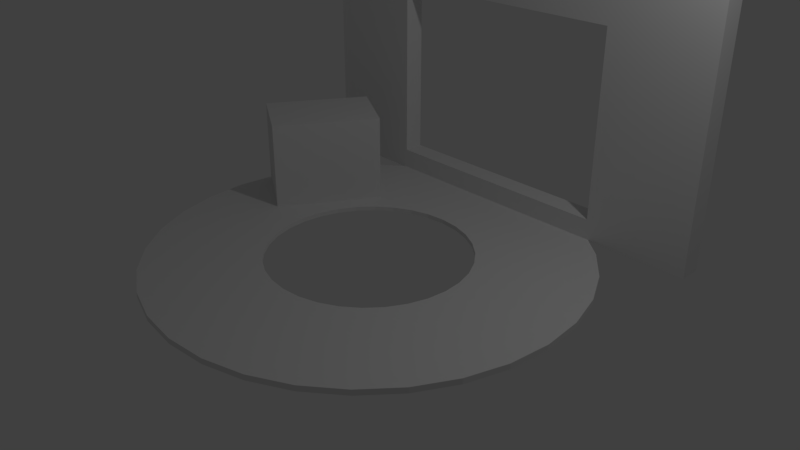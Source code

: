 # Source: Working_Area.blend  (saved by Blender 2.79.0; exported with 4.5.12 LTS)
import bpy
from mathutils import Matrix  # noqa: F401  (used for matrix-valued properties, if any)

bpy.ops.wm.read_factory_settings(use_empty=True)
scene = bpy.context.scene
scene.name = 'Scene'

# ---- collections
col_collection_1 = bpy.data.collections.new('Collection 1'); scene.collection.children.link(col_collection_1)

# ---- world
world_world = bpy.data.worlds.new('World'); scene.world = world_world
world_world.color = (0.05088, 0.05088, 0.05088)
world_world.use_sun_shadow = False
world_world.sun_shadow_jitter_overblur = 0.0
world_world.cycles.sampling_method = 'MANUAL'

# ---- cameras
cam_camera = bpy.data.cameras.new('Camera')
cam_camera.clip_end = 100.0
cam_camera.lens = 35.0
cam_camera.sensor_width = 32.0
cam_camera.sensor_height = 18.0
cam_camera.ortho_scale = 7.314
cam_camera.dof.focus_distance = 0.0
cam_camera.dof.aperture_fstop = 128.0

# ---- lights
light_lamp = bpy.data.lights.new('Lamp', 'POINT')
light_lamp.transmission_factor = 0.0
light_lamp.cutoff_distance = 30.0
light_lamp.energy = 100.0
light_lamp.shadow_buffer_clip_start = 1.001
light_lamp.shadow_soft_size = 0.1
light_lamp.shadow_maximum_resolution = 0.006
light_lamp.use_absolute_resolution = True

# ---- meshes
me_cube_002 = bpy.data.meshes.new('Cube.002')
me_cube_002.from_pydata([(-1.0, -1.987, -1.0), (-1.0, -1.987, 1.457), (-1.0, 1.0, -1.0), (-1.0, 1.0, 1.457), (1.0, -1.987, -1.0), (1.0, -1.987, 1.457), (1.0, 1.0, -1.0), (1.0, 1.0, 1.457)], [], [(0, 1, 3, 2), (2, 3, 7, 6), (6, 7, 5, 4), (4, 5, 1, 0), (2, 6, 4, 0), (7, 3, 1, 5)])
me_cube_002.use_remesh_preserve_volume = False
me_cube_002.use_remesh_preserve_attributes = False
me_cube_002.use_mirror_vertex_groups = False
me_cube_002.update()
me_cube_001 = bpy.data.meshes.new('Cube.001')
me_cube_001.from_pydata([(-0.5402, -1.0, -0.8435), (-0.5402, -1.0, 0.5402), (-0.5402, 1.0, -0.8435), (-0.5402, 1.0, 0.5402), (0.5402, -1.0, -0.8435), (0.5402, -1.0, 0.5402), (0.5402, 1.0, -0.8435), (0.5402, 1.0, 0.5402), (-1.0, -1.0, -1.0), (-1.0, -1.0, 1.0), (-1.0, 1.0, 1.0), (-1.0, 1.0, -1.0), (1.0, 1.0, -1.0), (1.0, 1.0, 1.0), (1.0, -1.0, 1.0), (1.0, -1.0, -1.0)], [], [(8, 9, 10, 11), (5, 7, 6, 4), (12, 13, 14, 15), (1, 3, 7, 5), (11, 12, 15, 8), (13, 10, 9, 14), (0, 1, 9, 8), (3, 2, 11, 10), (2, 6, 12, 11), (7, 3, 10, 13), (6, 7, 13, 12), (5, 4, 15, 14), (4, 0, 8, 15), (1, 5, 14, 9), (4, 6, 2, 0), (0, 2, 3, 1)])
me_cube_001.use_remesh_preserve_volume = False
me_cube_001.use_remesh_preserve_attributes = False
me_cube_001.use_mirror_vertex_groups = False
me_cube_001.update()
me_cylinder = bpy.data.meshes.new('Cylinder')
me_cylinder.from_pydata([(-1.565e-07, 0.59, -1.0), (-1.565e-07, 0.59, 1.0), (0.1151, 0.5787, -1.0), (0.1151, 0.5787, 1.0), (0.2258, 0.5451, -1.0), (0.2258, 0.5451, 1.0), (0.3278, 0.4906, -1.0), (0.3278, 0.4906, 1.0), (0.4172, 0.4172, -1.0), (0.4172, 0.4172, 1.0), (0.4906, 0.3278, -1.0), (0.4906, 0.3278, 1.0), (0.5451, 0.2258, -1.0), (0.5451, 0.2258, 1.0), (0.5787, 0.1151, -1.0), (0.5787, 0.1151, 1.0), (0.59, 1.258e-08, -1.0), (0.59, 1.258e-08, 1.0), (0.5787, -0.1151, -1.0), (0.5787, -0.1151, 1.0), (0.5451, -0.2258, -1.0), (0.5451, -0.2258, 1.0), (0.4906, -0.3278, -1.0), (0.4906, -0.3278, 1.0), (0.4172, -0.4172, -1.0), (0.4172, -0.4172, 1.0), (0.3278, -0.4906, -1.0), (0.3278, -0.4906, 1.0), (0.2258, -0.5451, -1.0), (0.2258, -0.5451, 1.0), (0.1151, -0.5787, -1.0), (0.1151, -0.5787, 1.0), (-2e-07, -0.59, -1.0), (-2e-07, -0.59, 1.0), (-0.1151, -0.5787, -1.0), (-0.1151, -0.5787, 1.0), (-0.2258, -0.5451, -1.0), (-0.2258, -0.5451, 1.0), (-0.3278, -0.4906, -1.0), (-0.3278, -0.4906, 1.0), (-0.4172, -0.4172, -1.0), (-0.4172, -0.4172, 1.0), (-0.4906, -0.3278, -1.0), (-0.4906, -0.3278, 1.0), (-0.5451, -0.2258, -1.0), (-0.5451, -0.2258, 1.0), (-0.5787, -0.1151, -1.0), (-0.5787, -0.1151, 1.0), (-0.59, 5.911e-07, -1.0), (-0.59, 5.911e-07, 1.0), (-0.5787, 0.1151, -1.0), (-0.5787, 0.1151, 1.0), (-0.5451, 0.2258, -1.0), (-0.5451, 0.2258, 1.0), (-0.4906, 0.3278, -1.0), (-0.4906, 0.3278, 1.0), (-0.4172, 0.4172, -1.0), (-0.4172, 0.4172, 1.0), (-0.3278, 0.4906, -1.0), (-0.3278, 0.4906, 1.0), (-0.2258, 0.5451, -1.0), (-0.2258, 0.5451, 1.0), (-0.1151, 0.5787, -1.0), (-0.1151, 0.5787, 1.0), (-1.372e-08, 1.256, -1.256), (0.2451, 1.232, -1.256), (0.2451, 1.232, 1.256), (-1.372e-08, 1.256, 1.256), (0.4807, 1.161, -1.256), (0.4807, 1.161, 1.256), (0.6979, 1.045, -1.256), (0.6979, 1.045, 1.256), (0.8883, 0.8883, -1.256), (0.8883, 0.8883, 1.256), (1.045, 0.6979, -1.256), (1.045, 0.6979, 1.256), (1.161, 0.4807, -1.256), (1.161, 0.4807, 1.256), (1.232, 0.2451, -1.256), (1.232, 0.2451, 1.256), (1.256, 1.323e-08, -1.256), (1.256, 1.323e-08, 1.256), (1.232, -0.2451, -1.256), (1.232, -0.2451, 1.256), (1.161, -0.4807, -1.256), (1.161, -0.4807, 1.256), (1.045, -0.6979, -1.256), (1.045, -0.6979, 1.256), (0.8883, -0.8883, -1.256), (0.8883, -0.8883, 1.256), (0.6979, -1.045, -1.256), (0.6979, -1.045, 1.256), (0.4807, -1.161, -1.256), (0.4807, -1.161, 1.256), (0.2451, -1.232, -1.256), (0.2451, -1.232, 1.256), (-4.231e-07, -1.256, -1.256), (-4.231e-07, -1.256, 1.256), (-0.2451, -1.232, -1.256), (-0.2451, -1.232, 1.256), (-0.4807, -1.161, -1.256), (-0.4807, -1.161, 1.256), (-0.6979, -1.045, -1.256), (-0.6979, -1.045, 1.256), (-0.8883, -0.8883, -1.256), (-0.8883, -0.8883, 1.256), (-1.045, -0.6979, -1.256), (-1.045, -0.6979, 1.256), (-1.161, -0.4807, -1.256), (-1.161, -0.4807, 1.256), (-1.232, -0.2451, -1.256), (-1.232, -0.2451, 1.256), (-1.256, 1.131e-06, -1.256), (-1.256, 1.131e-06, 1.256), (-1.232, 0.2451, -1.256), (-1.232, 0.2451, 1.256), (-1.161, 0.4807, -1.256), (-1.161, 0.4807, 1.256), (-1.045, 0.6979, -1.256), (-1.045, 0.6979, 1.256), (-0.8883, 0.8883, -1.256), (-0.8883, 0.8883, 1.256), (-0.6979, 1.045, -1.256), (-0.6979, 1.045, 1.256), (-0.4807, 1.161, -1.256), (-0.4807, 1.161, 1.256), (-0.2451, 1.232, -1.256), (-0.2451, 1.232, 1.256)], [], [(64, 67, 66, 65), (65, 66, 69, 68), (68, 69, 71, 70), (70, 71, 73, 72), (72, 73, 75, 74), (74, 75, 77, 76), (76, 77, 79, 78), (78, 79, 81, 80), (80, 81, 83, 82), (82, 83, 85, 84), (84, 85, 87, 86), (86, 87, 89, 88), (88, 89, 91, 90), (90, 91, 93, 92), (92, 93, 95, 94), (94, 95, 97, 96), (96, 97, 99, 98), (98, 99, 101, 100), (100, 101, 103, 102), (102, 103, 105, 104), (104, 105, 107, 106), (106, 107, 109, 108), (108, 109, 111, 110), (110, 111, 113, 112), (112, 113, 115, 114), (114, 115, 117, 116), (116, 117, 119, 118), (118, 119, 121, 120), (120, 121, 123, 122), (122, 123, 125, 124), (62, 63, 61, 60), (124, 125, 127, 126), (126, 127, 67, 64), (0, 1, 63, 62), (2, 0, 64, 65), (1, 3, 66, 67), (4, 2, 65, 68), (3, 5, 69, 66), (6, 4, 68, 70), (5, 7, 71, 69), (8, 6, 70, 72), (7, 9, 73, 71), (10, 8, 72, 74), (9, 11, 75, 73), (12, 10, 74, 76), (11, 13, 77, 75), (14, 12, 76, 78), (13, 15, 79, 77), (16, 14, 78, 80), (15, 17, 81, 79), (18, 16, 80, 82), (17, 19, 83, 81), (20, 18, 82, 84), (19, 21, 85, 83), (22, 20, 84, 86), (21, 23, 87, 85), (24, 22, 86, 88), (23, 25, 89, 87), (26, 24, 88, 90), (25, 27, 91, 89), (28, 26, 90, 92), (27, 29, 93, 91), (30, 28, 92, 94), (29, 31, 95, 93), (32, 30, 94, 96), (31, 33, 97, 95), (34, 32, 96, 98), (33, 35, 99, 97), (36, 34, 98, 100), (35, 37, 101, 99), (38, 36, 100, 102), (37, 39, 103, 101), (40, 38, 102, 104), (39, 41, 105, 103), (42, 40, 104, 106), (41, 43, 107, 105), (44, 42, 106, 108), (43, 45, 109, 107), (46, 44, 108, 110), (45, 47, 111, 109), (48, 46, 110, 112), (47, 49, 113, 111), (50, 48, 112, 114), (49, 51, 115, 113), (52, 50, 114, 116), (51, 53, 117, 115), (54, 52, 116, 118), (53, 55, 119, 117), (56, 54, 118, 120), (55, 57, 121, 119), (58, 56, 120, 122), (57, 59, 123, 121), (60, 58, 122, 124), (59, 61, 125, 123), (62, 60, 124, 126), (61, 63, 127, 125), (0, 62, 126, 64), (63, 1, 67, 127), (60, 61, 59, 58), (58, 59, 57, 56), (56, 57, 55, 54), (54, 55, 53, 52), (52, 53, 51, 50), (50, 51, 49, 48), (48, 49, 47, 46), (46, 47, 45, 44), (44, 45, 43, 42), (42, 43, 41, 40), (40, 41, 39, 38), (38, 39, 37, 36), (36, 37, 35, 34), (34, 35, 33, 32), (32, 33, 31, 30), (30, 31, 29, 28), (28, 29, 27, 26), (26, 27, 25, 24), (24, 25, 23, 22), (22, 23, 21, 20), (20, 21, 19, 18), (18, 19, 17, 16), (16, 17, 15, 14), (14, 15, 13, 12), (12, 13, 11, 10), (10, 11, 9, 8), (8, 9, 7, 6), (6, 7, 5, 4), (4, 5, 3, 2), (2, 3, 1, 0)])
me_cylinder.use_remesh_preserve_volume = False
me_cylinder.use_remesh_preserve_attributes = False
me_cylinder.use_mirror_vertex_groups = False
me_cylinder.update()

# ---- objects
ob_oven = bpy.data.objects.new('Oven', me_cube_002)
ob_window = bpy.data.objects.new('Window', me_cube_001)
ob_work_counter = bpy.data.objects.new('Work Counter', me_cylinder)
ob_lamp = bpy.data.objects.new('Lamp', light_lamp)
ob_camera = bpy.data.objects.new('Camera', cam_camera)

# ---- transforms, parenting, visibility, modifiers, constraints
ob_oven.location = (-1.83, 1.062, 0.5093)
ob_oven.rotation_euler = (0.0, -0.0, -0.5396)
ob_oven.scale = (0.5005, 0.5005, 0.5005)
ob_oven.lineart.crease_threshold = 0.0
ob_window.location = (-0.01063, 2.45, 1.865)
ob_window.scale = (3.149, 0.1465, 1.834)
ob_window.lineart.crease_threshold = 0.0
ob_work_counter.location = (0.0, 0.0, 0.0)
ob_work_counter.scale = (2.306, 2.306, -0.02982)
ob_work_counter.lineart.crease_threshold = 0.0
ob_lamp.location = (4.076, 1.005, 5.904)
ob_lamp.rotation_euler = (0.6503, 0.05522, 1.866)
ob_lamp.lock_rotations_4d = False
ob_lamp.empty_display_type = 'ARROWS'
ob_lamp.color = (0.0, 0.0, 0.0, 0.0)
ob_lamp.lineart.crease_threshold = 0.0
ob_camera.location = (7.481, -6.508, 5.344)
ob_camera.rotation_euler = (1.109, 0.0, 0.8149)
ob_camera.lock_rotations_4d = False
ob_camera.empty_display_type = 'ARROWS'
ob_camera.color = (0.0, 0.0, 0.0, 0.0)
ob_camera.display_type = 'WIRE'
ob_camera.lineart.crease_threshold = 0.0

# ---- collection membership
col_collection_1.objects.link(ob_oven)
col_collection_1.objects.link(ob_window)
col_collection_1.objects.link(ob_work_counter)
col_collection_1.objects.link(ob_lamp)
col_collection_1.objects.link(ob_camera)

# ---- scene / render settings (as saved in the file)
scene.camera = ob_camera
scene.frame_start = 1; scene.frame_end = 250; scene.frame_set(86)
scene.render.engine = 'BLENDER_EEVEE_NEXT'
scene.render.resolution_percentage = 50
scene.render.dither_intensity = 0.0
scene.cycles.use_denoising = False
scene.cycles.samples = 128
scene.cycles.sampling_pattern = 'TABULATED_SOBOL'
scene.cycles.use_adaptive_sampling = False
scene.cycles.use_light_tree = False
scene.cycles.blur_glossy = 0.0
scene.cycles.sample_clamp_indirect = 0.0
scene.view_settings.view_transform = 'Standard'
bpy.context.view_layer.update()
